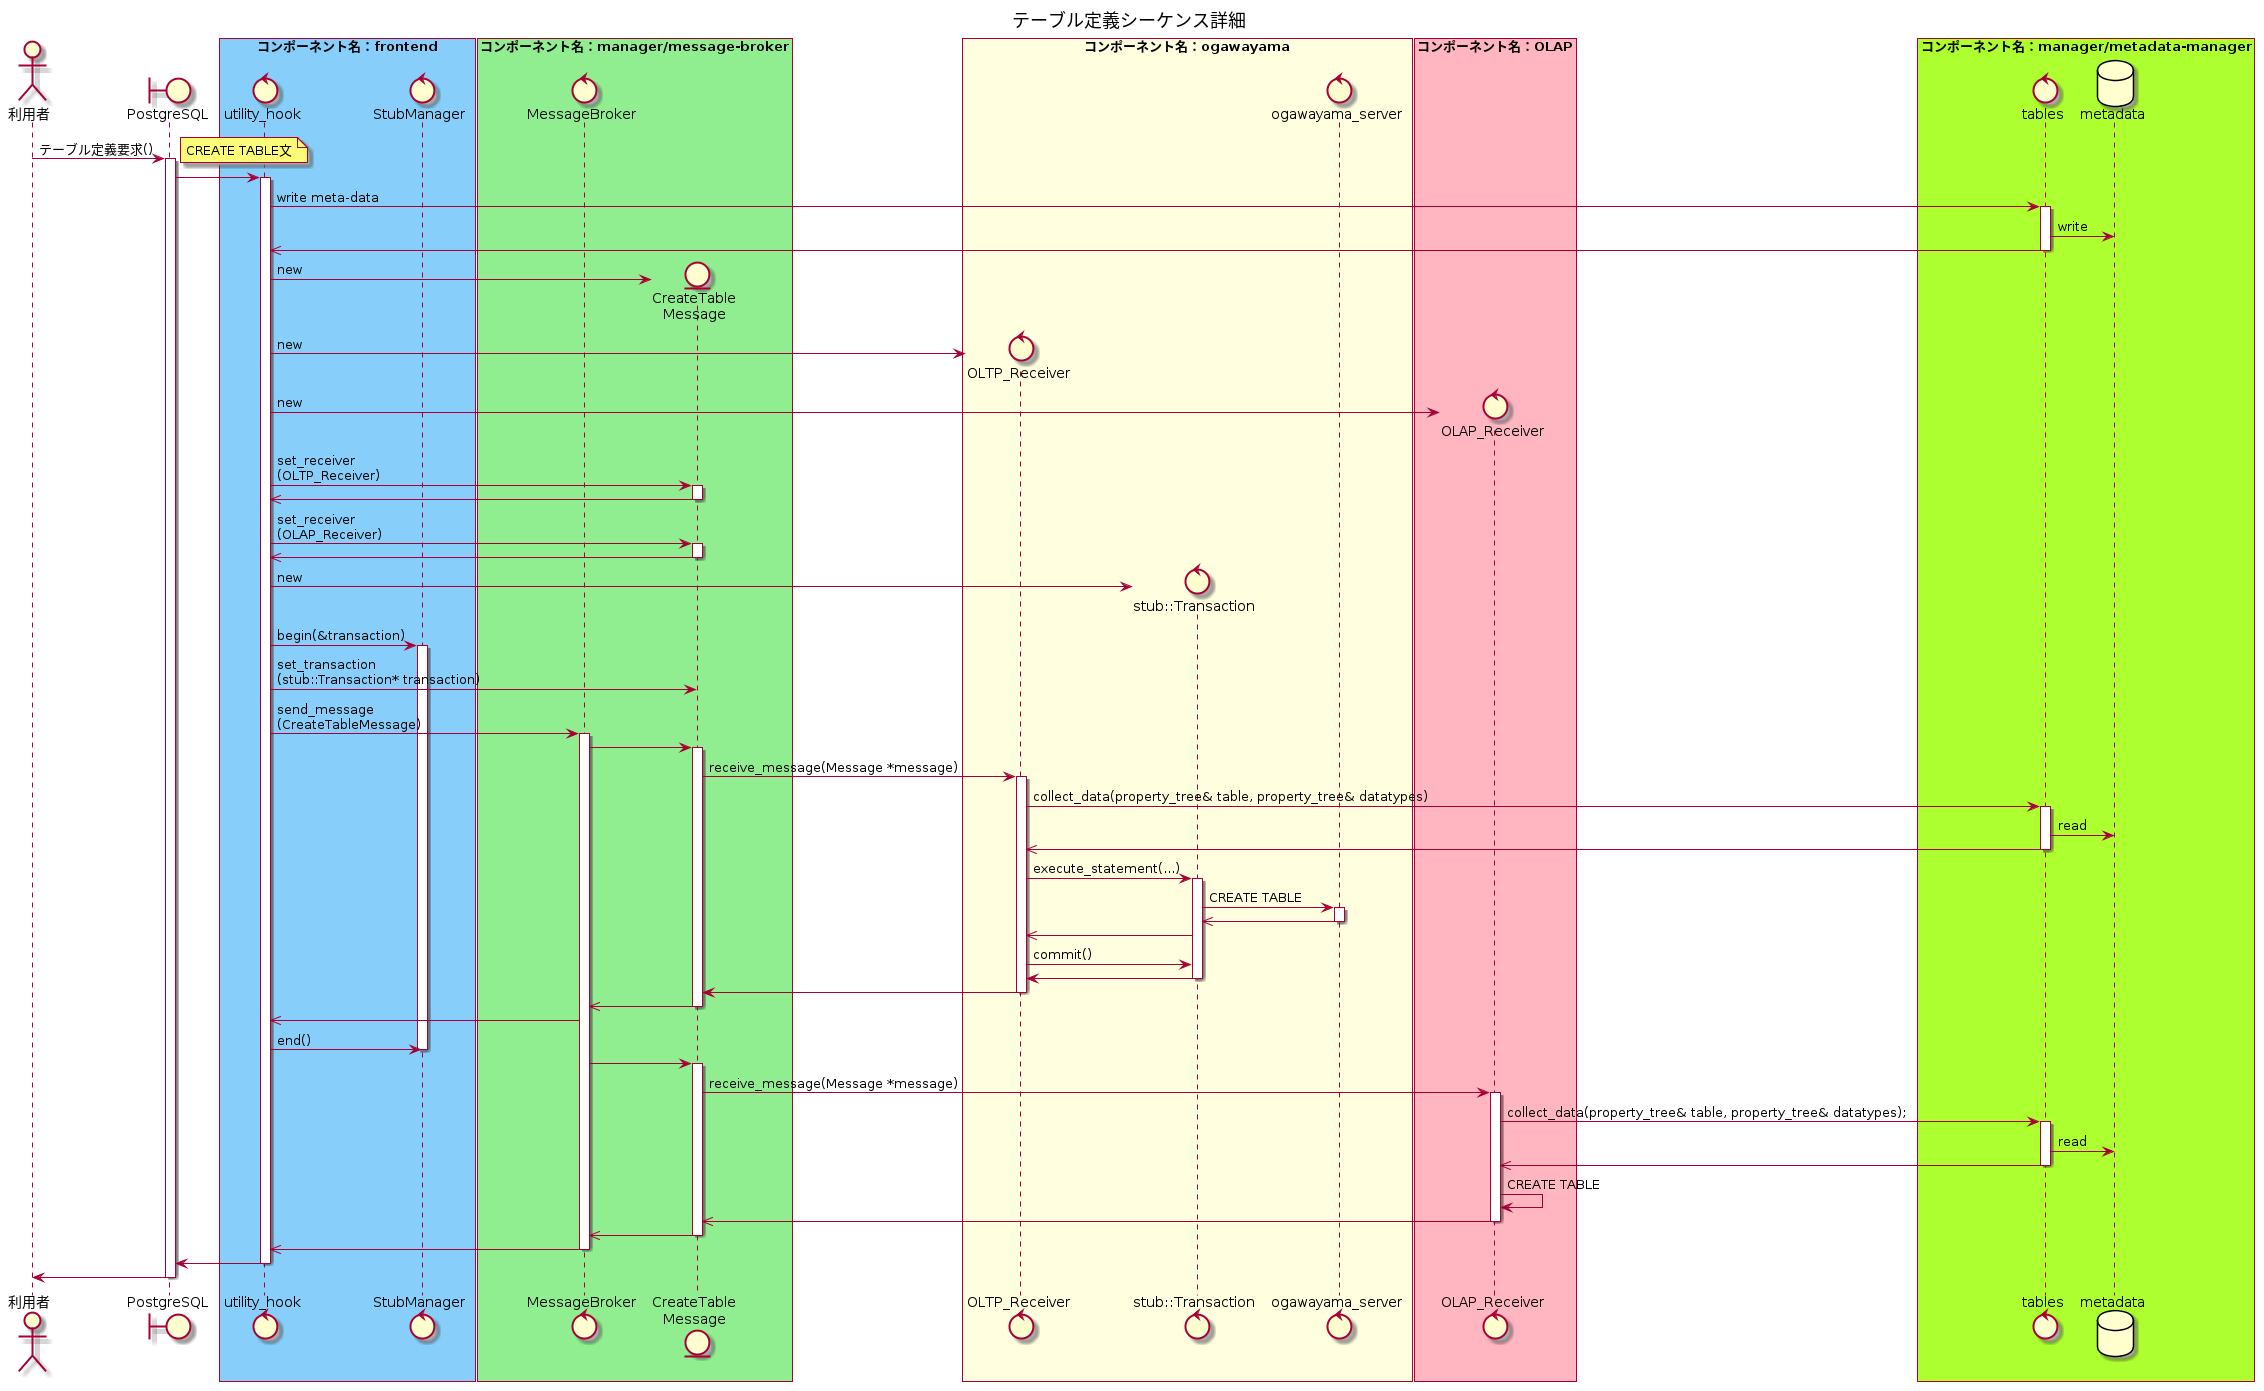

The diagram above was rendered by PlantUML. Its source (embedded in the PNG):
@startuml テーブル定義シーケンス詳細

title テーブル定義シーケンス詳細

actor 利用者
boundary PostgreSQL

box "コンポーネント名：frontend" #LightSkyBlue
control utility_hook
control StubManager
end box

box "コンポーネント名：manager/message-broker" #LightGreen
control MessageBroker
entity "CreateTable\nMessage" as concrete_message
end box

box "コンポーネント名：ogawayama" #LightYellow
control "OLTP_Receiver" as oltp_receiver
control "stub::Transaction" as tran
control ogawayama_server
end box

box "コンポーネント名：OLAP" #LightPink
control "OLAP_Receiver" as olap_receiver
end box

box "コンポーネント名：manager/metadata-manager" #GreenYellow
control tables
database metadata
end box

利用者 -> PostgreSQL : テーブル定義要求()
activate PostgreSQL
note right
CREATE TABLE文
end note

PostgreSQL -> utility_hook
activate utility_hook
  ' write meta-data
  utility_hook -> tables : write meta-data
  activate tables
    tables -> metadata : write
    utility_hook <<- tables
  deactivate tables

  ' create objects
  create concrete_message
  utility_hook -> concrete_message : new
  create oltp_receiver
  utility_hook -> oltp_receiver : new
  create olap_receiver
  utility_hook -> olap_receiver : new

  ' set receiver
  utility_hook -> concrete_message : set_receiver\n(OLTP_Receiver)
  activate concrete_message
    utility_hook <<- concrete_message
  deactivate concrete_message
  utility_hook -> concrete_message : set_receiver\n(OLAP_Receiver)
  activate concrete_message
    utility_hook <<- concrete_message
  deactivate concrete_message

  ' begin transaction
  create tran
  utility_hook -> tran : new
  utility_hook -> StubManager : begin(&transaction)
  activate StubManager
  utility_hook -> concrete_message : set_transaction\n(stub::Transaction* transaction)

  ' send message to MessageBroker
  utility_hook -> MessageBroker : send_message\n(CreateTableMessage)
  activate MessageBroker

  ' execute command
  MessageBroker -> concrete_message
  activate concrete_message
    concrete_message -> oltp_receiver : receive_message(Message *message)
    activate oltp_receiver
      oltp_receiver -> tables : collect_data(property_tree& table, property_tree& datatypes)
      activate tables
        tables -> metadata : read
        oltp_receiver <<-tables
      deactivate tables
      oltp_receiver -> tran : execute_statement(...)
      activate tran
        tran -> ogawayama_server : CREATE TABLE
        activate ogawayama_server
        tran <<- ogawayama_server
        deactivate ogawayama_server
        tran ->> oltp_receiver
      oltp_receiver -> tran : commit()
      tran -> oltp_receiver
      deactivate tran
      oltp_receiver -> concrete_message
    deactivate oltp_receiver
  MessageBroker <<- concrete_message
  deactivate concrete_message
  utility_hook <<- MessageBroker
  utility_hook -> StubManager : end()
  deactivate StubManager
  MessageBroker -> concrete_message
  activate concrete_message
    concrete_message -> olap_receiver : receive_message(Message *message)
    activate olap_receiver
      olap_receiver -> tables : collect_data(property_tree& table, property_tree& datatypes);
      activate tables
        tables -> metadata : read
        olap_receiver <<-tables
      deactivate tables
      olap_receiver -> olap_receiver : CREATE TABLE
      concrete_message <<- olap_receiver
    deactivate olap_receiver
  MessageBroker <<- concrete_message
  deactivate concrete_message
  utility_hook <<- MessageBroker
  deactivate MessageBroker
utility_hook -> PostgreSQL
deactivate utility_hook
PostgreSQL -> 利用者
deactivate PostgreSQL

@enduml